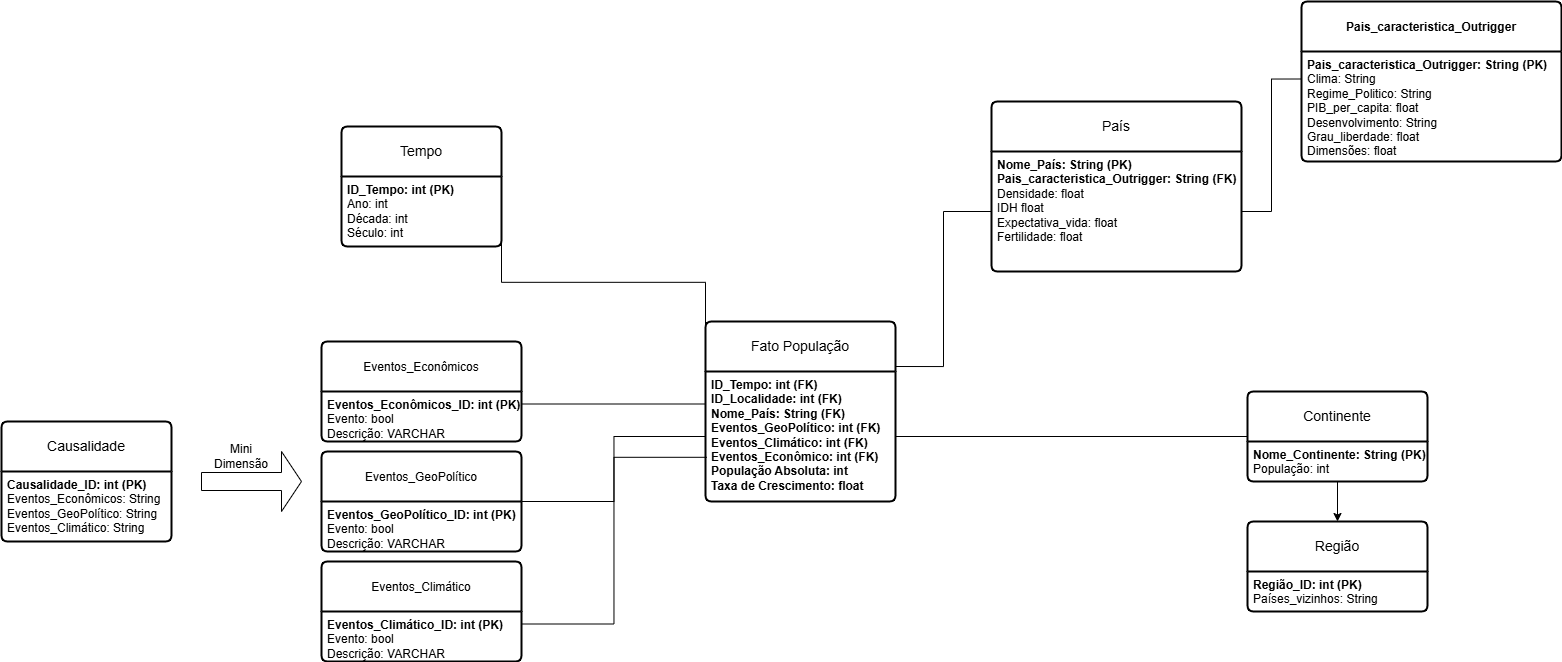

The diagram above was exported from draw.io. Its source (the exported page's mxGraphModel, read from the mxfile embedded in the PNG):
<mxGraphModel dx="2514" dy="1988" grid="1" gridSize="10" guides="1" tooltips="1" connect="1" arrows="1" fold="1" page="1" pageScale="1" pageWidth="827" pageHeight="1169" math="0" shadow="0">
  <root>
    <mxCell id="0" />
    <mxCell id="1" parent="0" />
    <mxCell id="7HFSi8PAjOBvczqGPft1-14" value="Fato População" style="swimlane;childLayout=stackLayout;horizontal=1;startSize=50;horizontalStack=0;rounded=1;fontSize=14;fontStyle=0;strokeWidth=2;resizeParent=0;resizeLast=1;shadow=0;dashed=0;align=center;arcSize=4;whiteSpace=wrap;html=1;" vertex="1" parent="1">
      <mxGeometry x="414" y="310" width="190" height="180" as="geometry" />
    </mxCell>
    <mxCell id="7HFSi8PAjOBvczqGPft1-15" value="&lt;b&gt;ID_Tempo: int (FK)&lt;/b&gt;&lt;div&gt;&lt;b&gt;ID_Localidade: int (FK)&lt;/b&gt;&lt;/div&gt;&lt;div&gt;&lt;b&gt;Nome_País: String (FK)&lt;/b&gt;&lt;/div&gt;&lt;div&gt;&lt;span style=&quot;background-color: transparent; color: light-dark(rgb(0, 0, 0), rgb(255, 255, 255));&quot;&gt;&lt;b&gt;Eventos_GeoPolítico&lt;/b&gt;&lt;/span&gt;&lt;b&gt;: int (FK)&lt;/b&gt;&lt;/div&gt;&lt;div&gt;&lt;div&gt;&lt;span style=&quot;background-color: transparent; color: light-dark(rgb(0, 0, 0), rgb(255, 255, 255));&quot;&gt;&lt;b&gt;Eventos_Climático&lt;/b&gt;&lt;/span&gt;&lt;b&gt;: int (FK)&lt;/b&gt;&lt;/div&gt;&lt;/div&gt;&lt;div&gt;&lt;div&gt;&lt;span style=&quot;background-color: transparent; color: light-dark(rgb(0, 0, 0), rgb(255, 255, 255));&quot;&gt;&lt;b&gt;Eventos_Econômico&lt;/b&gt;&lt;/span&gt;&lt;b&gt;: int (FK)&lt;/b&gt;&lt;/div&gt;&lt;/div&gt;&lt;div&gt;&lt;b&gt;População Absoluta: int&lt;/b&gt;&lt;/div&gt;&lt;div&gt;&lt;b&gt;Taxa de Crescimento: float&lt;/b&gt;&lt;/div&gt;" style="align=left;strokeColor=none;fillColor=none;spacingLeft=4;fontSize=12;verticalAlign=top;resizable=0;rotatable=0;part=1;html=1;" vertex="1" parent="7HFSi8PAjOBvczqGPft1-14">
      <mxGeometry y="50" width="190" height="130" as="geometry" />
    </mxCell>
    <mxCell id="7HFSi8PAjOBvczqGPft1-44" value="Tempo" style="swimlane;childLayout=stackLayout;horizontal=1;startSize=50;horizontalStack=0;rounded=1;fontSize=14;fontStyle=0;strokeWidth=2;resizeParent=0;resizeLast=1;shadow=0;dashed=0;align=center;arcSize=4;whiteSpace=wrap;html=1;" vertex="1" parent="1">
      <mxGeometry x="50" y="115" width="160" height="120" as="geometry" />
    </mxCell>
    <mxCell id="7HFSi8PAjOBvczqGPft1-45" value="&lt;b&gt;ID_Tempo: int (PK)&lt;/b&gt;&lt;div&gt;Ano: int&lt;/div&gt;&lt;div&gt;Década: int&lt;/div&gt;&lt;div&gt;Século: int&lt;/div&gt;" style="align=left;strokeColor=none;fillColor=none;spacingLeft=4;fontSize=12;verticalAlign=top;resizable=0;rotatable=0;part=1;html=1;" vertex="1" parent="7HFSi8PAjOBvczqGPft1-44">
      <mxGeometry y="50" width="160" height="70" as="geometry" />
    </mxCell>
    <mxCell id="7HFSi8PAjOBvczqGPft1-48" value="Causalidade" style="swimlane;childLayout=stackLayout;horizontal=1;startSize=50;horizontalStack=0;rounded=1;fontSize=14;fontStyle=0;strokeWidth=2;resizeParent=0;resizeLast=1;shadow=0;dashed=0;align=center;arcSize=4;whiteSpace=wrap;html=1;" vertex="1" parent="1">
      <mxGeometry x="-290" y="410" width="170" height="120" as="geometry" />
    </mxCell>
    <mxCell id="7HFSi8PAjOBvczqGPft1-49" value="&lt;b&gt;Causalidade_ID: int (PK)&lt;/b&gt;&lt;div&gt;Eventos_Econômicos: String&lt;/div&gt;&lt;div&gt;Eventos_GeoPolítico: String&lt;/div&gt;&lt;div&gt;Eventos_Climático: String&lt;/div&gt;" style="align=left;strokeColor=none;fillColor=none;spacingLeft=4;fontSize=12;verticalAlign=top;resizable=0;rotatable=0;part=1;html=1;" vertex="1" parent="7HFSi8PAjOBvczqGPft1-48">
      <mxGeometry y="50" width="170" height="70" as="geometry" />
    </mxCell>
    <mxCell id="7HFSi8PAjOBvczqGPft1-50" value="&lt;span style=&quot;font-size: 12px; text-align: left; text-wrap-mode: nowrap;&quot;&gt;Eventos_Econômicos&lt;/span&gt;" style="swimlane;childLayout=stackLayout;horizontal=1;startSize=50;horizontalStack=0;rounded=1;fontSize=14;fontStyle=0;strokeWidth=2;resizeParent=0;resizeLast=1;shadow=0;dashed=0;align=center;arcSize=4;whiteSpace=wrap;html=1;" vertex="1" parent="1">
      <mxGeometry x="30" y="330" width="200" height="100" as="geometry" />
    </mxCell>
    <mxCell id="7HFSi8PAjOBvczqGPft1-51" value="&lt;b&gt;Eventos_Econômicos_ID: int (PK)&lt;/b&gt;&lt;div&gt;Evento: bool&lt;br&gt;&lt;div&gt;Descrição: VARCHAR&lt;/div&gt;&lt;/div&gt;" style="align=left;strokeColor=none;fillColor=none;spacingLeft=4;fontSize=12;verticalAlign=top;resizable=0;rotatable=0;part=1;html=1;" vertex="1" parent="7HFSi8PAjOBvczqGPft1-50">
      <mxGeometry y="50" width="200" height="50" as="geometry" />
    </mxCell>
    <mxCell id="7HFSi8PAjOBvczqGPft1-52" value="&lt;span style=&quot;font-size: 12px; text-align: left; text-wrap-mode: nowrap;&quot;&gt;Eventos_GeoPolítico&lt;/span&gt;" style="swimlane;childLayout=stackLayout;horizontal=1;startSize=50;horizontalStack=0;rounded=1;fontSize=14;fontStyle=0;strokeWidth=2;resizeParent=0;resizeLast=1;shadow=0;dashed=0;align=center;arcSize=4;whiteSpace=wrap;html=1;" vertex="1" parent="1">
      <mxGeometry x="30" y="440" width="200" height="100" as="geometry" />
    </mxCell>
    <mxCell id="7HFSi8PAjOBvczqGPft1-53" value="&lt;b&gt;Eventos_GeoPolítico_ID: int (PK)&lt;/b&gt;&lt;div&gt;Evento: bool&lt;br&gt;&lt;div&gt;Descrição: VARCHAR&lt;/div&gt;&lt;/div&gt;" style="align=left;strokeColor=none;fillColor=none;spacingLeft=4;fontSize=12;verticalAlign=top;resizable=0;rotatable=0;part=1;html=1;" vertex="1" parent="7HFSi8PAjOBvczqGPft1-52">
      <mxGeometry y="50" width="200" height="50" as="geometry" />
    </mxCell>
    <mxCell id="7HFSi8PAjOBvczqGPft1-54" value="&lt;span style=&quot;font-size: 12px; text-align: left; text-wrap-mode: nowrap;&quot;&gt;Eventos_Climático&lt;/span&gt;" style="swimlane;childLayout=stackLayout;horizontal=1;startSize=50;horizontalStack=0;rounded=1;fontSize=14;fontStyle=0;strokeWidth=2;resizeParent=0;resizeLast=1;shadow=0;dashed=0;align=center;arcSize=4;whiteSpace=wrap;html=1;" vertex="1" parent="1">
      <mxGeometry x="30" y="550" width="200" height="100" as="geometry" />
    </mxCell>
    <mxCell id="7HFSi8PAjOBvczqGPft1-55" value="&lt;b&gt;Eventos_Climático_ID: int (PK)&lt;/b&gt;&lt;div&gt;Evento: bool&lt;br&gt;&lt;div&gt;Descrição: VARCHAR&lt;/div&gt;&lt;/div&gt;" style="align=left;strokeColor=none;fillColor=none;spacingLeft=4;fontSize=12;verticalAlign=top;resizable=0;rotatable=0;part=1;html=1;" vertex="1" parent="7HFSi8PAjOBvczqGPft1-54">
      <mxGeometry y="50" width="200" height="50" as="geometry" />
    </mxCell>
    <mxCell id="7HFSi8PAjOBvczqGPft1-57" value="" style="shape=singleArrow;whiteSpace=wrap;html=1;" vertex="1" parent="1">
      <mxGeometry x="-90" y="440" width="100" height="60" as="geometry" />
    </mxCell>
    <mxCell id="7HFSi8PAjOBvczqGPft1-58" value="Mini Dimensão" style="text;html=1;align=center;verticalAlign=middle;whiteSpace=wrap;rounded=0;" vertex="1" parent="1">
      <mxGeometry x="-80" y="430" width="60" height="30" as="geometry" />
    </mxCell>
    <mxCell id="7HFSi8PAjOBvczqGPft1-59" value="País" style="swimlane;childLayout=stackLayout;horizontal=1;startSize=50;horizontalStack=0;rounded=1;fontSize=14;fontStyle=0;strokeWidth=2;resizeParent=0;resizeLast=1;shadow=0;dashed=0;align=center;arcSize=4;whiteSpace=wrap;html=1;" vertex="1" parent="1">
      <mxGeometry x="700" y="90" width="250" height="170" as="geometry" />
    </mxCell>
    <mxCell id="7HFSi8PAjOBvczqGPft1-60" value="&lt;b&gt;Nome_País: String (PK)&lt;/b&gt;&lt;div&gt;&lt;b&gt;Pais_caracteristica_Outrigger: String (FK)&lt;br&gt;&lt;/b&gt;&lt;div&gt;&lt;span style=&quot;background-color: transparent; color: light-dark(rgb(0, 0, 0), rgb(255, 255, 255));&quot;&gt;Densidade: float&lt;/span&gt;&lt;/div&gt;&lt;div&gt;IDH float&lt;/div&gt;&lt;div&gt;Expectativa_vida: float&lt;/div&gt;&lt;/div&gt;&lt;div&gt;Fertilidade: float&lt;/div&gt;&lt;div&gt;&lt;br&gt;&lt;/div&gt;" style="align=left;strokeColor=none;fillColor=none;spacingLeft=4;fontSize=12;verticalAlign=top;resizable=0;rotatable=0;part=1;html=1;" vertex="1" parent="7HFSi8PAjOBvczqGPft1-59">
      <mxGeometry y="50" width="250" height="120" as="geometry" />
    </mxCell>
    <mxCell id="7HFSi8PAjOBvczqGPft1-61" value="&lt;b style=&quot;font-size: 12px; text-align: left; text-wrap-mode: nowrap;&quot;&gt;Pais_caracteristica_Outrigger&lt;/b&gt;" style="swimlane;childLayout=stackLayout;horizontal=1;startSize=50;horizontalStack=0;rounded=1;fontSize=14;fontStyle=0;strokeWidth=2;resizeParent=0;resizeLast=1;shadow=0;dashed=0;align=center;arcSize=4;whiteSpace=wrap;html=1;" vertex="1" parent="1">
      <mxGeometry x="1010" y="-10" width="260" height="160" as="geometry" />
    </mxCell>
    <mxCell id="7HFSi8PAjOBvczqGPft1-62" value="&lt;div&gt;&lt;b&gt;Pais_caracteristica_Outrigger: String (PK)&lt;/b&gt;&lt;/div&gt;&lt;div&gt;&lt;span style=&quot;background-color: transparent; color: light-dark(rgb(0, 0, 0), rgb(255, 255, 255));&quot;&gt;Clima: String&lt;/span&gt;&lt;/div&gt;&lt;div&gt;&lt;span style=&quot;background-color: transparent; color: light-dark(rgb(0, 0, 0), rgb(255, 255, 255));&quot;&gt;Regime_Politico: String&lt;/span&gt;&lt;b&gt;&lt;br&gt;&lt;/b&gt;&lt;/div&gt;&lt;div&gt;PIB_per_capita: float&lt;/div&gt;&lt;div&gt;Desenvolvimento: String&lt;/div&gt;&lt;div&gt;Grau_liberdade: float&lt;/div&gt;&lt;div&gt;Dimensões: float&lt;/div&gt;" style="align=left;strokeColor=none;fillColor=none;spacingLeft=4;fontSize=12;verticalAlign=top;resizable=0;rotatable=0;part=1;html=1;" vertex="1" parent="7HFSi8PAjOBvczqGPft1-61">
      <mxGeometry y="50" width="260" height="110" as="geometry" />
    </mxCell>
    <mxCell id="7HFSi8PAjOBvczqGPft1-63" value="Continente" style="swimlane;childLayout=stackLayout;horizontal=1;startSize=50;horizontalStack=0;rounded=1;fontSize=14;fontStyle=0;strokeWidth=2;resizeParent=0;resizeLast=1;shadow=0;dashed=0;align=center;arcSize=4;whiteSpace=wrap;html=1;" vertex="1" parent="1">
      <mxGeometry x="956" y="380" width="180" height="90" as="geometry" />
    </mxCell>
    <mxCell id="7HFSi8PAjOBvczqGPft1-64" value="&lt;b&gt;Nome_Continente: String (PK)&lt;/b&gt;&lt;div&gt;População: int&lt;/div&gt;" style="align=left;strokeColor=none;fillColor=none;spacingLeft=4;fontSize=12;verticalAlign=top;resizable=0;rotatable=0;part=1;html=1;" vertex="1" parent="7HFSi8PAjOBvczqGPft1-63">
      <mxGeometry y="50" width="180" height="40" as="geometry" />
    </mxCell>
    <mxCell id="7HFSi8PAjOBvczqGPft1-66" value="Região" style="swimlane;childLayout=stackLayout;horizontal=1;startSize=50;horizontalStack=0;rounded=1;fontSize=14;fontStyle=0;strokeWidth=2;resizeParent=0;resizeLast=1;shadow=0;dashed=0;align=center;arcSize=4;whiteSpace=wrap;html=1;" vertex="1" parent="1">
      <mxGeometry x="956" y="510" width="180" height="90" as="geometry" />
    </mxCell>
    <mxCell id="7HFSi8PAjOBvczqGPft1-67" value="&lt;b&gt;Região_ID: int (PK)&lt;/b&gt;&lt;div&gt;Países_vizinhos: String&lt;/div&gt;" style="align=left;strokeColor=none;fillColor=none;spacingLeft=4;fontSize=12;verticalAlign=top;resizable=0;rotatable=0;part=1;html=1;" vertex="1" parent="7HFSi8PAjOBvczqGPft1-66">
      <mxGeometry y="50" width="180" height="40" as="geometry" />
    </mxCell>
    <mxCell id="7HFSi8PAjOBvczqGPft1-69" value="" style="endArrow=none;html=1;rounded=0;entryX=0;entryY=0.25;entryDx=0;entryDy=0;edgeStyle=orthogonalEdgeStyle;exitX=1;exitY=0.5;exitDx=0;exitDy=0;" edge="1" parent="1" source="7HFSi8PAjOBvczqGPft1-60" target="7HFSi8PAjOBvczqGPft1-62">
      <mxGeometry width="50" height="50" relative="1" as="geometry">
        <mxPoint x="850" y="180" as="sourcePoint" />
        <mxPoint x="900" y="130" as="targetPoint" />
      </mxGeometry>
    </mxCell>
    <mxCell id="7HFSi8PAjOBvczqGPft1-70" value="" style="endArrow=none;html=1;rounded=0;exitX=0;exitY=0.5;exitDx=0;exitDy=0;entryX=1;entryY=0.5;entryDx=0;entryDy=0;edgeStyle=orthogonalEdgeStyle;" edge="1" parent="1" source="7HFSi8PAjOBvczqGPft1-63" target="7HFSi8PAjOBvczqGPft1-15">
      <mxGeometry width="50" height="50" relative="1" as="geometry">
        <mxPoint x="696" y="410" as="sourcePoint" />
        <mxPoint x="620" y="460" as="targetPoint" />
      </mxGeometry>
    </mxCell>
    <mxCell id="7HFSi8PAjOBvczqGPft1-71" style="edgeStyle=orthogonalEdgeStyle;rounded=0;orthogonalLoop=1;jettySize=auto;html=1;entryX=0.5;entryY=0;entryDx=0;entryDy=0;" edge="1" parent="1" source="7HFSi8PAjOBvczqGPft1-64" target="7HFSi8PAjOBvczqGPft1-66">
      <mxGeometry relative="1" as="geometry" />
    </mxCell>
    <mxCell id="7HFSi8PAjOBvczqGPft1-74" value="" style="endArrow=none;html=1;rounded=0;exitX=1;exitY=0.25;exitDx=0;exitDy=0;entryX=0;entryY=0.25;entryDx=0;entryDy=0;edgeStyle=orthogonalEdgeStyle;" edge="1" parent="1" source="7HFSi8PAjOBvczqGPft1-51" target="7HFSi8PAjOBvczqGPft1-15">
      <mxGeometry width="50" height="50" relative="1" as="geometry">
        <mxPoint x="340" y="500" as="sourcePoint" />
        <mxPoint x="390" y="450" as="targetPoint" />
      </mxGeometry>
    </mxCell>
    <mxCell id="7HFSi8PAjOBvczqGPft1-75" value="" style="endArrow=none;html=1;rounded=0;exitX=1;exitY=0;exitDx=0;exitDy=0;entryX=0;entryY=0.5;entryDx=0;entryDy=0;edgeStyle=elbowEdgeStyle;" edge="1" parent="1" source="7HFSi8PAjOBvczqGPft1-53" target="7HFSi8PAjOBvczqGPft1-15">
      <mxGeometry width="50" height="50" relative="1" as="geometry">
        <mxPoint x="340" y="500" as="sourcePoint" />
        <mxPoint x="390" y="450" as="targetPoint" />
      </mxGeometry>
    </mxCell>
    <mxCell id="7HFSi8PAjOBvczqGPft1-76" value="" style="endArrow=none;html=1;rounded=0;exitX=1;exitY=0.25;exitDx=0;exitDy=0;entryX=0.007;entryY=0.66;entryDx=0;entryDy=0;entryPerimeter=0;edgeStyle=elbowEdgeStyle;" edge="1" parent="1" source="7HFSi8PAjOBvczqGPft1-55" target="7HFSi8PAjOBvczqGPft1-15">
      <mxGeometry width="50" height="50" relative="1" as="geometry">
        <mxPoint x="340" y="500" as="sourcePoint" />
        <mxPoint x="390" y="450" as="targetPoint" />
      </mxGeometry>
    </mxCell>
    <mxCell id="7HFSi8PAjOBvczqGPft1-77" value="" style="endArrow=none;html=1;rounded=0;entryX=0;entryY=0.5;entryDx=0;entryDy=0;exitX=1;exitY=0.25;exitDx=0;exitDy=0;edgeStyle=orthogonalEdgeStyle;" edge="1" parent="1" source="7HFSi8PAjOBvczqGPft1-14" target="7HFSi8PAjOBvczqGPft1-60">
      <mxGeometry width="50" height="50" relative="1" as="geometry">
        <mxPoint x="520" y="240" as="sourcePoint" />
        <mxPoint x="570" y="190" as="targetPoint" />
      </mxGeometry>
    </mxCell>
    <mxCell id="7HFSi8PAjOBvczqGPft1-78" value="" style="endArrow=none;html=1;rounded=0;exitX=1;exitY=0.25;exitDx=0;exitDy=0;entryX=0;entryY=0;entryDx=0;entryDy=0;edgeStyle=elbowEdgeStyle;elbow=vertical;" edge="1" parent="1" source="7HFSi8PAjOBvczqGPft1-45" target="7HFSi8PAjOBvczqGPft1-15">
      <mxGeometry width="50" height="50" relative="1" as="geometry">
        <mxPoint x="300" y="270" as="sourcePoint" />
        <mxPoint x="350" y="220" as="targetPoint" />
      </mxGeometry>
    </mxCell>
  </root>
</mxGraphModel>